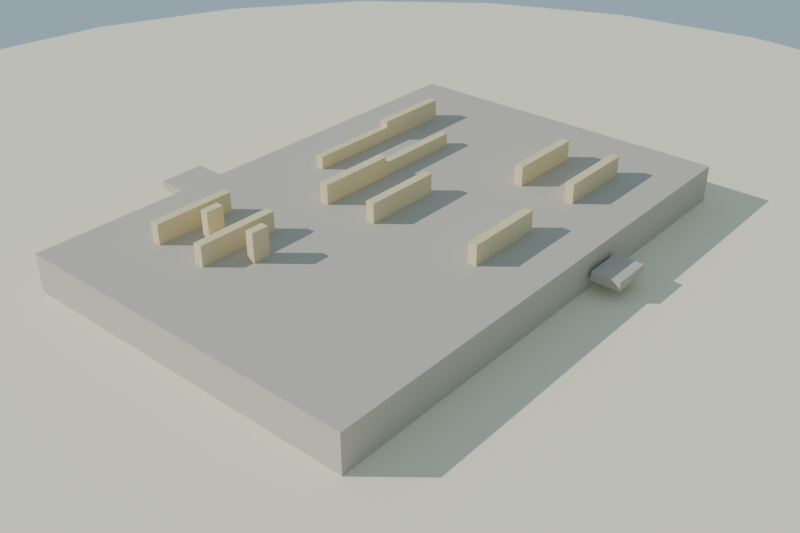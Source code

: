 # Source: losa_grabado_lowpoly.blend  (saved by Blender 4.2.68; exported with 4.5.12 LTS)
import bpy
from mathutils import Matrix  # noqa: F401  (used for matrix-valued properties, if any)

bpy.ops.wm.read_factory_settings(use_empty=True)
scene = bpy.context.scene
scene.name = 'Scene'

# ---- collections
col_collection = bpy.data.collections.new('Collection'); scene.collection.children.link(col_collection)

# ---- materials (node trees are filled in below, after node groups)
mat_mat_losa_grabado = bpy.data.materials.new('MAT_Losa_Grabado')
mat_mat_talla_grabado = bpy.data.materials.new('MAT_Talla_Grabado')
mat_mat_arena_isla = bpy.data.materials.new('MAT_Arena_Isla')

# ---- material node trees
mat_mat_losa_grabado.use_nodes = True; mat_mat_losa_grabado.node_tree.nodes.clear()
_N = mat_mat_losa_grabado.node_tree.nodes; _L = mat_mat_losa_grabado.node_tree.links
n0 = _N.new('ShaderNodeBsdfPrincipled'); n0.name = 'Principled BSDF'; n0.location = (10, 300)
n0.inputs[0].default_value = (0.55, 0.5, 0.42, 1.0)
n0.inputs[2].default_value = 0.94
n0.inputs[13].default_value = 0.1
n1 = _N.new('ShaderNodeOutputMaterial'); n1.name = 'Material Output'; n1.location = (300, 300)
_L.new(n0.outputs[0], n1.inputs[0])
n1.is_active_output = True
mat_mat_talla_grabado.use_nodes = True; mat_mat_talla_grabado.node_tree.nodes.clear()
_N = mat_mat_talla_grabado.node_tree.nodes; _L = mat_mat_talla_grabado.node_tree.links
n0 = _N.new('ShaderNodeBsdfPrincipled'); n0.name = 'Principled BSDF'; n0.location = (10, 300)
n0.inputs[0].default_value = (0.82, 0.68, 0.4, 1.0)
n0.inputs[2].default_value = 0.76
n0.inputs[13].default_value = 0.1
n1 = _N.new('ShaderNodeOutputMaterial'); n1.name = 'Material Output'; n1.location = (300, 300)
_L.new(n0.outputs[0], n1.inputs[0])
n1.is_active_output = True
mat_mat_arena_isla.use_nodes = True; mat_mat_arena_isla.node_tree.nodes.clear()
_N = mat_mat_arena_isla.node_tree.nodes; _L = mat_mat_arena_isla.node_tree.links
n0 = _N.new('ShaderNodeBsdfPrincipled'); n0.name = 'Principled BSDF'; n0.location = (10, 300)
n0.inputs[0].default_value = (0.92, 0.84, 0.63, 1.0)
n0.inputs[2].default_value = 1.0
n0.inputs[13].default_value = 0.1
n1 = _N.new('ShaderNodeOutputMaterial'); n1.name = 'Material Output'; n1.location = (300, 300)
_L.new(n0.outputs[0], n1.inputs[0])
n1.is_active_output = True

# ---- world
world_mundo = bpy.data.worlds.new('Mundo'); scene.world = world_mundo
world_mundo.use_nodes = True; world_mundo.node_tree.nodes.clear()
_N = world_mundo.node_tree.nodes; _L = world_mundo.node_tree.links
n0 = _N.new('ShaderNodeBackground'); n0.name = 'Background'; n0.location = (10, 300)
n0.inputs[0].default_value = (0.58, 0.79, 0.95, 1.0)
n0.inputs[1].default_value = 0.55
n1 = _N.new('ShaderNodeOutputWorld'); n1.name = 'World Output'; n1.location = (300, 300)
_L.new(n0.outputs[0], n1.inputs[0])
n1.is_active_output = True

# ---- cameras
cam_camera = bpy.data.cameras.new('Camera')
cam_camera.lens = 45.0

# ---- lights
light_sol = bpy.data.lights.new('SOL', 'SUN')
light_sol.energy = 3.4

# ---- meshes
me_sm_losa_base = bpy.data.meshes.new('SM_Losa_Base')
me_sm_losa_base.from_pydata([(-0.6, -0.4, 0.0), (-0.6, -0.4, 0.1), (-0.6, 0.4, 0.0), (-0.6, 0.4, 0.1), (0.6, -0.4, 0.0), (0.6, -0.4, 0.1), (0.6, 0.4, 0.0), (0.6, 0.4, 0.1)], [], [(0, 1, 3, 2), (2, 3, 7, 6), (6, 7, 5, 4), (4, 5, 1, 0), (2, 6, 4, 0), (7, 3, 1, 5)])
me_sm_losa_base.materials.append(mat_mat_losa_grabado)
me_sm_losa_base.update()
me_sm_losa_glifo_1_1 = bpy.data.meshes.new('SM_Losa_Glifo_1_1')
me_sm_losa_glifo_1_1.from_pydata([(-0.425, -0.266, 0.0748), (-0.425, -0.266, 0.1452), (-0.425, -0.246, 0.0748), (-0.425, -0.246, 0.1452), (-0.2417, -0.266, 0.0748), (-0.2417, -0.266, 0.1452), (-0.2417, -0.246, 0.0748), (-0.2417, -0.246, 0.1452)], [], [(0, 1, 3, 2), (2, 3, 7, 6), (6, 7, 5, 4), (4, 5, 1, 0), (2, 6, 4, 0), (7, 3, 1, 5)])
me_sm_losa_glifo_1_1.materials.append(mat_mat_talla_grabado)
me_sm_losa_glifo_1_1.update()
me_sm_losa_glifo_1_3 = bpy.data.meshes.new('SM_Losa_Glifo_1_3')
me_sm_losa_glifo_1_3.from_pydata([(0.2417, -0.266, 0.0748), (0.2417, -0.266, 0.1452), (0.2417, -0.246, 0.0748), (0.2417, -0.246, 0.1452), (0.425, -0.266, 0.0748), (0.425, -0.266, 0.1452), (0.425, -0.246, 0.0748), (0.425, -0.246, 0.1452)], [], [(0, 1, 3, 2), (2, 3, 7, 6), (6, 7, 5, 4), (4, 5, 1, 0), (2, 6, 4, 0), (7, 3, 1, 5)])
me_sm_losa_glifo_1_3.materials.append(mat_mat_talla_grabado)
me_sm_losa_glifo_1_3.update()
me_sm_losa_glifo_2_2 = bpy.data.meshes.new('SM_Losa_Glifo_2_2')
me_sm_losa_glifo_2_2.from_pydata([(-0.09167, -0.138, 0.0748), (-0.09167, -0.138, 0.1452), (-0.09167, -0.118, 0.0748), (-0.09167, -0.118, 0.1452), (0.09167, -0.138, 0.0748), (0.09167, -0.138, 0.1452), (0.09167, -0.118, 0.0748), (0.09167, -0.118, 0.1452)], [], [(0, 1, 3, 2), (2, 3, 7, 6), (6, 7, 5, 4), (4, 5, 1, 0), (2, 6, 4, 0), (7, 3, 1, 5)])
me_sm_losa_glifo_2_2.materials.append(mat_mat_talla_grabado)
me_sm_losa_glifo_2_2.update()
me_sm_losa_glifo_2_3 = bpy.data.meshes.new('SM_Losa_Glifo_2_3')
me_sm_losa_glifo_2_3.from_pydata([(0.2417, -0.138, 0.0748), (0.2417, -0.138, 0.1452), (0.2417, -0.118, 0.0748), (0.2417, -0.118, 0.1452), (0.425, -0.138, 0.0748), (0.425, -0.138, 0.1452), (0.425, -0.118, 0.0748), (0.425, -0.118, 0.1452)], [], [(0, 1, 3, 2), (2, 3, 7, 6), (6, 7, 5, 4), (4, 5, 1, 0), (2, 6, 4, 0), (7, 3, 1, 5)])
me_sm_losa_glifo_2_3.materials.append(mat_mat_talla_grabado)
me_sm_losa_glifo_2_3.update()
me_sm_losa_glifo_3_2 = bpy.data.meshes.new('SM_Losa_Glifo_3_2')
me_sm_losa_glifo_3_2.from_pydata([(-0.09167, -0.01, 0.0748), (-0.09167, -0.01, 0.1452), (-0.09167, 0.01, 0.0748), (-0.09167, 0.01, 0.1452), (0.09167, -0.01, 0.0748), (0.09167, -0.01, 0.1452), (0.09167, 0.01, 0.0748), (0.09167, 0.01, 0.1452)], [], [(0, 1, 3, 2), (2, 3, 7, 6), (6, 7, 5, 4), (4, 5, 1, 0), (2, 6, 4, 0), (7, 3, 1, 5)])
me_sm_losa_glifo_3_2.materials.append(mat_mat_talla_grabado)
me_sm_losa_glifo_3_2.update()
me_sm_losa_glifo_4_1 = bpy.data.meshes.new('SM_Losa_Glifo_4_1')
me_sm_losa_glifo_4_1.from_pydata([(-0.425, 0.118, 0.0748), (-0.425, 0.118, 0.1452), (-0.425, 0.138, 0.0748), (-0.425, 0.138, 0.1452), (-0.2417, 0.118, 0.0748), (-0.2417, 0.118, 0.1452), (-0.2417, 0.138, 0.0748), (-0.2417, 0.138, 0.1452)], [], [(0, 1, 3, 2), (2, 3, 7, 6), (6, 7, 5, 4), (4, 5, 1, 0), (2, 6, 4, 0), (7, 3, 1, 5)])
me_sm_losa_glifo_4_1.materials.append(mat_mat_talla_grabado)
me_sm_losa_glifo_4_1.update()
me_sm_losa_glifo_5_1 = bpy.data.meshes.new('SM_Losa_Glifo_5_1')
me_sm_losa_glifo_5_1.from_pydata([(-0.425, 0.246, 0.0748), (-0.425, 0.246, 0.1452), (-0.425, 0.266, 0.0748), (-0.425, 0.266, 0.1452), (-0.2417, 0.246, 0.0748), (-0.2417, 0.246, 0.1452), (-0.2417, 0.266, 0.0748), (-0.2417, 0.266, 0.1452)], [], [(0, 1, 3, 2), (2, 3, 7, 6), (6, 7, 5, 4), (4, 5, 1, 0), (2, 6, 4, 0), (7, 3, 1, 5)])
me_sm_losa_glifo_5_1.materials.append(mat_mat_talla_grabado)
me_sm_losa_glifo_5_1.update()
me_sm_losa_glifo_5_2 = bpy.data.meshes.new('SM_Losa_Glifo_5_2')
me_sm_losa_glifo_5_2.from_pydata([(-0.09167, 0.246, 0.0748), (-0.09167, 0.246, 0.1452), (-0.09167, 0.266, 0.0748), (-0.09167, 0.266, 0.1452), (0.09167, 0.246, 0.0748), (0.09167, 0.246, 0.1452), (0.09167, 0.266, 0.0748), (0.09167, 0.266, 0.1452)], [], [(0, 1, 3, 2), (2, 3, 7, 6), (6, 7, 5, 4), (4, 5, 1, 0), (2, 6, 4, 0), (7, 3, 1, 5)])
me_sm_losa_glifo_5_2.materials.append(mat_mat_talla_grabado)
me_sm_losa_glifo_5_2.update()
me_sm_losa_linea_1 = bpy.data.meshes.new('SM_Losa_Linea_1')
me_sm_losa_linea_1.from_pydata([(0.3133, -0.073, 0.0556), (0.3133, -0.073, 0.1644), (0.3133, -0.055, 0.0556), (0.3133, -0.055, 0.1644), (0.3533, -0.073, 0.0556), (0.3533, -0.073, 0.1644), (0.3533, -0.055, 0.0556), (0.3533, -0.055, 0.1644)], [], [(0, 1, 3, 2), (2, 3, 7, 6), (6, 7, 5, 4), (4, 5, 1, 0), (2, 6, 4, 0), (7, 3, 1, 5)])
me_sm_losa_linea_1.materials.append(mat_mat_talla_grabado)
me_sm_losa_linea_1.update()
me_sm_losa_linea_2 = bpy.data.meshes.new('SM_Losa_Linea_2')
me_sm_losa_linea_2.from_pydata([(0.3133, -0.201, 0.0556), (0.3133, -0.201, 0.1644), (0.3133, -0.183, 0.0556), (0.3133, -0.183, 0.1644), (0.3533, -0.201, 0.0556), (0.3533, -0.201, 0.1644), (0.3533, -0.183, 0.0556), (0.3533, -0.183, 0.1644)], [], [(0, 1, 3, 2), (2, 3, 7, 6), (6, 7, 5, 4), (4, 5, 1, 0), (2, 6, 4, 0), (7, 3, 1, 5)])
me_sm_losa_linea_2.materials.append(mat_mat_talla_grabado)
me_sm_losa_linea_2.update()
me_sm_losa_linea_3 = bpy.data.meshes.new('SM_Losa_Linea_3')
me_sm_losa_linea_3.from_pydata([(-0.3083, -0.265, 0.09), (-0.3083, -0.265, 0.13), (-0.3083, -0.247, 0.09), (-0.3083, -0.247, 0.13), (-0.025, -0.265, 0.09), (-0.025, -0.265, 0.13), (-0.025, -0.247, 0.09), (-0.025, -0.247, 0.13)], [], [(0, 1, 3, 2), (2, 3, 7, 6), (6, 7, 5, 4), (4, 5, 1, 0), (2, 6, 4, 0), (7, 3, 1, 5)])
me_sm_losa_linea_3.materials.append(mat_mat_talla_grabado)
me_sm_losa_linea_3.update()
me_sm_losa_linea_4 = bpy.data.meshes.new('SM_Losa_Linea_4')
me_sm_losa_linea_4.from_pydata([(-0.3083, -0.137, 0.09), (-0.3083, -0.137, 0.13), (-0.3083, -0.119, 0.09), (-0.3083, -0.119, 0.13), (-0.025, -0.137, 0.09), (-0.025, -0.137, 0.13), (-0.025, -0.119, 0.09), (-0.025, -0.119, 0.13)], [], [(0, 1, 3, 2), (2, 3, 7, 6), (6, 7, 5, 4), (4, 5, 1, 0), (2, 6, 4, 0), (7, 3, 1, 5)])
me_sm_losa_linea_4.materials.append(mat_mat_talla_grabado)
me_sm_losa_linea_4.update()
me_sm_losa_rotura_1 = bpy.data.meshes.new('SM_Losa_Rotura_1')
me_sm_losa_rotura_1.from_pydata([(0.4247, 0.1053, 0.04142), (0.4247, 0.1053, 0.06142), (0.4247, 0.1926, 0.04142), (0.4247, 0.1926, 0.06142), (0.5384, 0.1053, 0.04142), (0.5384, 0.1053, 0.06142), (0.5384, 0.1926, 0.04142), (0.5384, 0.1926, 0.06142)], [], [(0, 1, 3, 2), (2, 3, 7, 6), (6, 7, 5, 4), (4, 5, 1, 0), (2, 6, 4, 0), (7, 3, 1, 5)])
me_sm_losa_rotura_1.materials.append(mat_mat_losa_grabado)
me_sm_losa_rotura_1.update()
me_sm_losa_rotura_2 = bpy.data.meshes.new('SM_Losa_Rotura_2')
me_sm_losa_rotura_2.from_pydata([(-0.1817, 0.4078, 0.04142), (-0.1817, 0.4078, 0.06142), (-0.1817, 0.4717, 0.04142), (-0.1817, 0.4717, 0.06142), (-0.09039, 0.4078, 0.04142), (-0.09039, 0.4078, 0.06142), (-0.09039, 0.4717, 0.04142), (-0.09039, 0.4717, 0.06142)], [], [(0, 1, 3, 2), (2, 3, 7, 6), (6, 7, 5, 4), (4, 5, 1, 0), (2, 6, 4, 0), (7, 3, 1, 5)])
me_sm_losa_rotura_2.materials.append(mat_mat_losa_grabado)
me_sm_losa_rotura_2.update()
me_sm_losa_rotura_3 = bpy.data.meshes.new('SM_Losa_Rotura_3')
me_sm_losa_rotura_3.from_pydata([(-0.5565, -0.194, 0.04129), (-0.5565, -0.194, 0.06129), (-0.5565, -0.1141, 0.04129), (-0.5565, -0.1141, 0.06129), (-0.4394, -0.194, 0.04129), (-0.4394, -0.194, 0.06129), (-0.4394, -0.1141, 0.04129), (-0.4394, -0.1141, 0.06129)], [], [(0, 1, 3, 2), (2, 3, 7, 6), (6, 7, 5, 4), (4, 5, 1, 0), (2, 6, 4, 0), (7, 3, 1, 5)])
me_sm_losa_rotura_3.materials.append(mat_mat_losa_grabado)
me_sm_losa_rotura_3.update()
me_sm_losa_rotura_4 = bpy.data.meshes.new('SM_Losa_Rotura_4')
me_sm_losa_rotura_4.from_pydata([(0.09473, -0.5292, 0.04554), (0.09473, -0.5292, 0.06554), (0.09473, -0.4322, 0.04554), (0.09473, -0.4322, 0.06554), (0.2027, -0.5292, 0.04554), (0.2027, -0.5292, 0.06554), (0.2027, -0.4322, 0.04554), (0.2027, -0.4322, 0.06554)], [], [(0, 1, 3, 2), (2, 3, 7, 6), (6, 7, 5, 4), (4, 5, 1, 0), (2, 6, 4, 0), (7, 3, 1, 5)])
me_sm_losa_rotura_4.materials.append(mat_mat_losa_grabado)
me_sm_losa_rotura_4.update()
me_cylinder = bpy.data.meshes.new('Cylinder')
me_cylinder.from_pydata([(0.0, 1.8, -0.12), (0.0, 1.8, 0.12), (0.4659, 1.739, -0.12), (0.4659, 1.739, 0.12), (0.9, 1.559, -0.12), (0.9, 1.559, 0.12), (1.273, 1.273, -0.12), (1.273, 1.273, 0.12), (1.559, 0.9, -0.12), (1.559, 0.9, 0.12), (1.739, 0.4659, -0.12), (1.739, 0.4659, 0.12), (1.8, 0.0, -0.12), (1.8, 0.0, 0.12), (1.739, -0.4659, -0.12), (1.739, -0.4659, 0.12), (1.559, -0.9, -0.12), (1.559, -0.9, 0.12), (1.273, -1.273, -0.12), (1.273, -1.273, 0.12), (0.9, -1.559, -0.12), (0.9, -1.559, 0.12), (0.4659, -1.739, -0.12), (0.4659, -1.739, 0.12), (0.0, -1.8, -0.12), (0.0, -1.8, 0.12), (-0.4659, -1.739, -0.12), (-0.4659, -1.739, 0.12), (-0.9, -1.559, -0.12), (-0.9, -1.559, 0.12), (-1.273, -1.273, -0.12), (-1.273, -1.273, 0.12), (-1.559, -0.9, -0.12), (-1.559, -0.9, 0.12), (-1.739, -0.4659, -0.12), (-1.739, -0.4659, 0.12), (-1.8, 0.0, -0.12), (-1.8, 0.0, 0.12), (-1.739, 0.4659, -0.12), (-1.739, 0.4659, 0.12), (-1.559, 0.9, -0.12), (-1.559, 0.9, 0.12), (-1.273, 1.273, -0.12), (-1.273, 1.273, 0.12), (-0.9, 1.559, -0.12), (-0.9, 1.559, 0.12), (-0.4659, 1.739, -0.12), (-0.4659, 1.739, 0.12)], [], [(0, 1, 3, 2), (2, 3, 5, 4), (4, 5, 7, 6), (6, 7, 9, 8), (8, 9, 11, 10), (10, 11, 13, 12), (12, 13, 15, 14), (14, 15, 17, 16), (16, 17, 19, 18), (18, 19, 21, 20), (20, 21, 23, 22), (22, 23, 25, 24), (24, 25, 27, 26), (26, 27, 29, 28), (28, 29, 31, 30), (30, 31, 33, 32), (32, 33, 35, 34), (34, 35, 37, 36), (36, 37, 39, 38), (38, 39, 41, 40), (40, 41, 43, 42), (42, 43, 45, 44), (3, 1, 47, 45, 43, 41, 39, 37, 35, 33, 31, 29, 27, 25, 23, 21, 19, 17, 15, 13, 11, 9, 7, 5), (44, 45, 47, 46), (46, 47, 1, 0), (0, 2, 4, 6, 8, 10, 12, 14, 16, 18, 20, 22, 24, 26, 28, 30, 32, 34, 36, 38, 40, 42, 44, 46)])
_uv = me_cylinder.uv_layers.new(name='UVMap')
_uv.uv.foreach_set('vector', [1.0, 0.5, 1.0, 1.0, 0.9583, 1.0, 0.9583, 0.5, 0.9583, 0.5, 0.9583, 1.0, 0.9167, 1.0, 0.9167, 0.5, 0.9167, 0.5, 0.9167, 1.0, 0.875, 1.0, 0.875, 0.5, 0.875, 0.5, 0.875, 1.0, 0.8333, 1.0, 0.8333, 0.5, 0.8333, 0.5, 0.8333, 1.0, 0.7917, 1.0, 0.7917, 0.5, 0.7917, 0.5, 0.7917, 1.0, 0.75, 1.0, 0.75, 0.5, 0.75, 0.5, 0.75, 1.0, 0.7083, 1.0, 0.7083, 0.5, 0.7083, 0.5, 0.7083, 1.0, 0.6667, 1.0, 0.6667, 0.5, 0.6667, 0.5, 0.6667, 1.0, 0.625, 1.0, 0.625, 0.5, 0.625, 0.5, 0.625, 1.0, 0.5833, 1.0, 0.5833, 0.5, 0.5833, 0.5, 0.5833, 1.0, 0.5417, 1.0, 0.5417, 0.5, 0.5417, 0.5, 0.5417, 1.0, 0.5, 1.0, 0.5, 0.5, 0.5, 0.5, 0.5, 1.0, 0.4583, 1.0, 0.4583, 0.5, 0.4583, 0.5, 0.4583, 1.0, 0.4167, 1.0, 0.4167, 0.5, 0.4167, 0.5, 0.4167, 1.0, 0.375, 1.0, 0.375, 0.5, 0.375, 0.5, 0.375, 1.0, 0.3333, 1.0, 0.3333, 0.5, 0.3333, 0.5, 0.3333, 1.0, 0.2917, 1.0, 0.2917, 0.5, 0.2917, 0.5, 0.2917, 1.0, 0.25, 1.0, 0.25, 0.5, 0.25, 0.5, 0.25, 1.0, 0.2083, 1.0, 0.2083, 0.5, 0.2083, 0.5, 0.2083, 1.0, 0.1667, 1.0, 0.1667, 0.5, 0.1667, 0.5, 0.1667, 1.0, 0.125, 1.0, 0.125, 0.5, 0.125, 0.5, 0.125, 1.0, 0.08333, 1.0, 0.08333, 0.5, 0.3121, 0.4818, 0.25, 0.49, 0.1879, 0.4818, 0.13, 0.4578, 0.08029, 0.4197, 0.04215, 0.37, 0.01818, 0.3121, 0.01, 0.25, 0.01818, 0.1879, 0.04215, 0.13, 0.08029, 0.08029, 0.13, 0.04215, 0.1879, 0.01818, 0.25, 0.01, 0.3121, 0.01818, 0.37, 0.04215, 0.4197, 0.08029, 0.4578, 0.13, 0.4818, 0.1879, 0.49, 0.25, 0.4818, 0.3121, 0.4578, 0.37, 0.4197, 0.4197, 0.37, 0.4578, 0.08333, 0.5, 0.08333, 1.0, 0.04167, 1.0, 0.04167, 0.5, 0.04167, 0.5, 0.04167, 1.0, -1.863e-07, 1.0, -1.863e-07, 0.5, 0.75, 0.49, 0.8121, 0.4818, 0.87, 0.4578, 0.9197, 0.4197, 0.9578, 0.37, 0.9818, 0.3121, 0.99, 0.25, 0.9818, 0.1879, 0.9578, 0.13, 0.9197, 0.08029, 0.87, 0.04215, 0.8121, 0.01818, 0.75, 0.01, 0.6879, 0.01818, 0.63, 0.04215, 0.5803, 0.08029, 0.5422, 0.13, 0.5182, 0.1879, 0.51, 0.25, 0.5182, 0.3121, 0.5422, 0.37, 0.5803, 0.4197, 0.63, 0.4578, 0.6879, 0.4818])
me_cylinder.materials.append(mat_mat_arena_isla)
me_cylinder.update()

# ---- objects
ob_sm_losa_base = bpy.data.objects.new('SM_Losa_Base', me_sm_losa_base)
ob_sm_losa_glifo_1_1 = bpy.data.objects.new('SM_Losa_Glifo_1_1', me_sm_losa_glifo_1_1)
ob_sm_losa_glifo_1_3 = bpy.data.objects.new('SM_Losa_Glifo_1_3', me_sm_losa_glifo_1_3)
ob_sm_losa_glifo_2_2 = bpy.data.objects.new('SM_Losa_Glifo_2_2', me_sm_losa_glifo_2_2)
ob_sm_losa_glifo_2_3 = bpy.data.objects.new('SM_Losa_Glifo_2_3', me_sm_losa_glifo_2_3)
ob_sm_losa_glifo_3_2 = bpy.data.objects.new('SM_Losa_Glifo_3_2', me_sm_losa_glifo_3_2)
ob_sm_losa_glifo_4_1 = bpy.data.objects.new('SM_Losa_Glifo_4_1', me_sm_losa_glifo_4_1)
ob_sm_losa_glifo_5_1 = bpy.data.objects.new('SM_Losa_Glifo_5_1', me_sm_losa_glifo_5_1)
ob_sm_losa_glifo_5_2 = bpy.data.objects.new('SM_Losa_Glifo_5_2', me_sm_losa_glifo_5_2)
ob_sm_losa_linea_1 = bpy.data.objects.new('SM_Losa_Linea_1', me_sm_losa_linea_1)
ob_sm_losa_linea_2 = bpy.data.objects.new('SM_Losa_Linea_2', me_sm_losa_linea_2)
ob_sm_losa_linea_3 = bpy.data.objects.new('SM_Losa_Linea_3', me_sm_losa_linea_3)
ob_sm_losa_linea_4 = bpy.data.objects.new('SM_Losa_Linea_4', me_sm_losa_linea_4)
ob_sm_losa_rotura_1 = bpy.data.objects.new('SM_Losa_Rotura_1', me_sm_losa_rotura_1)
ob_sm_losa_rotura_2 = bpy.data.objects.new('SM_Losa_Rotura_2', me_sm_losa_rotura_2)
ob_sm_losa_rotura_3 = bpy.data.objects.new('SM_Losa_Rotura_3', me_sm_losa_rotura_3)
ob_sm_losa_rotura_4 = bpy.data.objects.new('SM_Losa_Rotura_4', me_sm_losa_rotura_4)
ob_sol = bpy.data.objects.new('SOL', light_sol)
ob_base_arena = bpy.data.objects.new('Base_Arena', me_cylinder)
ob_cam_losa = bpy.data.objects.new('CAM_Losa', cam_camera)

# ---- transforms, parenting, visibility, modifiers, constraints
ob_sm_losa_base.location = (0.0, 0.0, 0.045)
ob_sm_losa_glifo_1_1.parent = ob_sm_losa_base
ob_sm_losa_glifo_1_1.location = (0.0, 0.0, 0.0)
ob_sm_losa_glifo_1_3.parent = ob_sm_losa_base
ob_sm_losa_glifo_1_3.location = (0.0, 0.0, 0.0)
ob_sm_losa_glifo_2_2.parent = ob_sm_losa_base
ob_sm_losa_glifo_2_2.location = (0.0, 0.0, 0.0)
ob_sm_losa_glifo_2_3.parent = ob_sm_losa_base
ob_sm_losa_glifo_2_3.location = (0.0, 0.0, 0.0)
ob_sm_losa_glifo_3_2.parent = ob_sm_losa_base
ob_sm_losa_glifo_3_2.location = (0.0, 0.0, 0.0)
ob_sm_losa_glifo_4_1.parent = ob_sm_losa_base
ob_sm_losa_glifo_4_1.location = (0.0, 0.0, 0.0)
ob_sm_losa_glifo_5_1.parent = ob_sm_losa_base
ob_sm_losa_glifo_5_1.location = (0.0, 0.0, 0.0)
ob_sm_losa_glifo_5_2.parent = ob_sm_losa_base
ob_sm_losa_glifo_5_2.location = (0.0, 0.0, 0.0)
ob_sm_losa_linea_1.parent = ob_sm_losa_base
ob_sm_losa_linea_1.location = (0.0, 0.0, 0.0)
ob_sm_losa_linea_2.parent = ob_sm_losa_base
ob_sm_losa_linea_2.location = (0.0, 0.0, 0.0)
ob_sm_losa_linea_3.parent = ob_sm_losa_base
ob_sm_losa_linea_3.location = (0.0, 0.0, 0.0)
ob_sm_losa_linea_4.parent = ob_sm_losa_base
ob_sm_losa_linea_4.location = (0.0, 0.0, 0.0)
ob_sm_losa_rotura_1.parent = ob_sm_losa_base
ob_sm_losa_rotura_1.location = (0.0, 0.0, 0.0)
ob_sm_losa_rotura_2.parent = ob_sm_losa_base
ob_sm_losa_rotura_2.location = (0.0, 0.0, 0.0)
ob_sm_losa_rotura_3.parent = ob_sm_losa_base
ob_sm_losa_rotura_3.location = (0.0, 0.0, 0.0)
ob_sm_losa_rotura_4.parent = ob_sm_losa_base
ob_sm_losa_rotura_4.location = (0.0, 0.0, 0.0)
ob_sol.location = (0.0, 0.0, 0.0)
ob_sol.rotation_euler = (1.047, 0.1396, 0.6109)
ob_base_arena.location = (0.0, 0.0, -0.06)
ob_cam_losa.location = (1.4, 1.2, 1.1)
ob_cam_losa.rotation_euler = (1.033, 1.2e-07, 2.279)

# ---- collection membership
scene.collection.objects.link(ob_sm_losa_base)
scene.collection.objects.link(ob_sm_losa_glifo_1_1)
scene.collection.objects.link(ob_sm_losa_glifo_1_3)
scene.collection.objects.link(ob_sm_losa_glifo_2_2)
scene.collection.objects.link(ob_sm_losa_glifo_2_3)
scene.collection.objects.link(ob_sm_losa_glifo_3_2)
scene.collection.objects.link(ob_sm_losa_glifo_4_1)
scene.collection.objects.link(ob_sm_losa_glifo_5_1)
scene.collection.objects.link(ob_sm_losa_glifo_5_2)
scene.collection.objects.link(ob_sm_losa_linea_1)
scene.collection.objects.link(ob_sm_losa_linea_2)
scene.collection.objects.link(ob_sm_losa_linea_3)
scene.collection.objects.link(ob_sm_losa_linea_4)
scene.collection.objects.link(ob_sm_losa_rotura_1)
scene.collection.objects.link(ob_sm_losa_rotura_2)
scene.collection.objects.link(ob_sm_losa_rotura_3)
scene.collection.objects.link(ob_sm_losa_rotura_4)
scene.collection.objects.link(ob_sol)
col_collection.objects.link(ob_base_arena)
col_collection.objects.link(ob_cam_losa)

# ---- scene / render settings (as saved in the file)
scene.camera = ob_cam_losa
scene.frame_start = 1; scene.frame_end = 250; scene.frame_set(1)
scene.render.engine = 'BLENDER_EEVEE_NEXT'
scene.render.resolution_x = 1200
scene.render.resolution_y = 800
bpy.context.view_layer.update()
